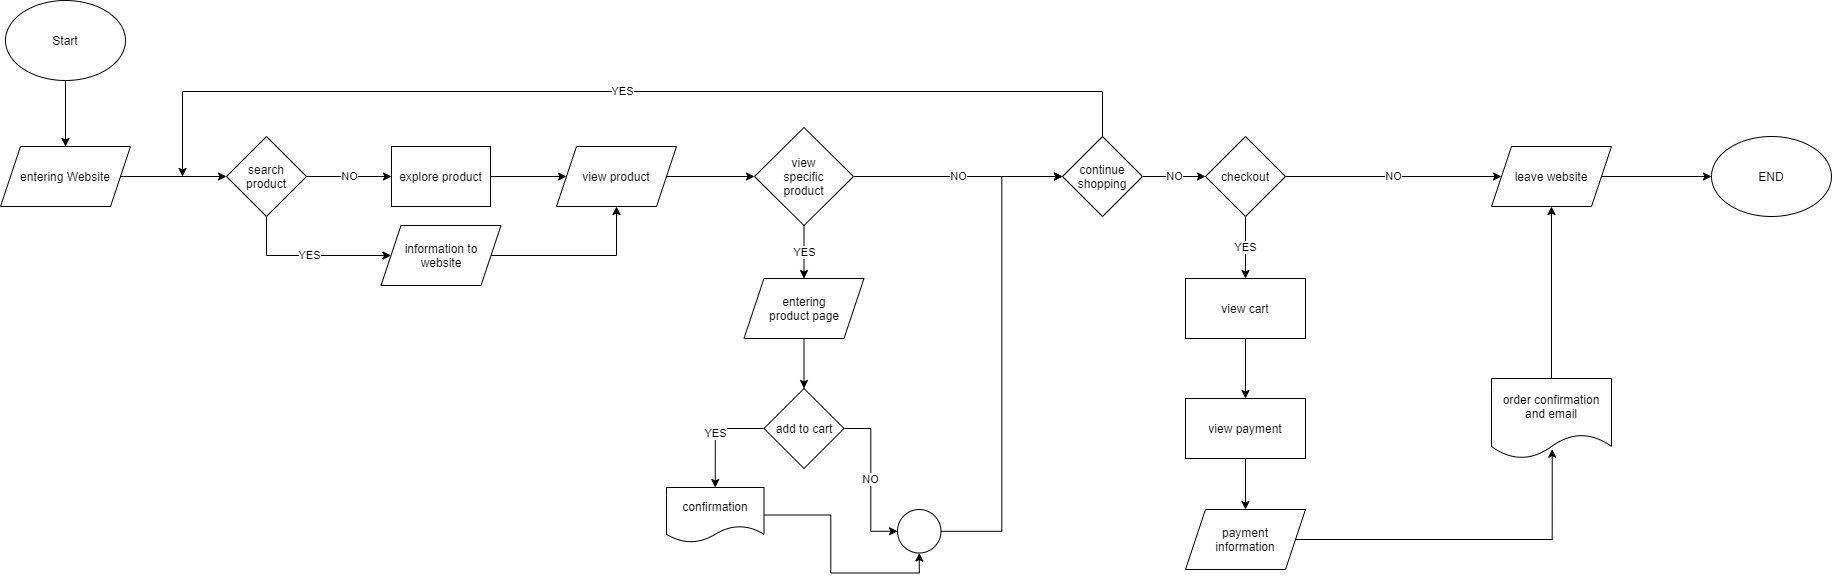

The diagram above was exported from draw.io. Its source (the exported page's mxGraphModel, read from the mxfile embedded in the PNG):
<mxGraphModel dx="1006" dy="446" grid="1" gridSize="11" guides="1" tooltips="1" connect="1" arrows="1" fold="1" page="1" pageScale="1" pageWidth="1200" pageHeight="1600" math="0" shadow="0">
  <root>
    <mxCell id="0" />
    <mxCell id="1" parent="0" />
    <mxCell id="10" style="edgeStyle=orthogonalEdgeStyle;rounded=0;orthogonalLoop=1;jettySize=auto;html=1;" edge="1" parent="1" source="9" target="11">
      <mxGeometry relative="1" as="geometry">
        <mxPoint x="70" y="180" as="targetPoint" />
      </mxGeometry>
    </mxCell>
    <mxCell id="9" value="Start" style="ellipse;whiteSpace=wrap;html=1;" vertex="1" parent="1">
      <mxGeometry x="10" y="30" width="120" height="80" as="geometry" />
    </mxCell>
    <object label="" sdads="" id="24">
      <mxCell style="edgeStyle=orthogonalEdgeStyle;rounded=0;orthogonalLoop=1;jettySize=auto;html=1;entryX=0;entryY=0.5;entryDx=0;entryDy=0;" edge="1" parent="1" source="11" target="58">
        <mxGeometry relative="1" as="geometry">
          <mxPoint x="198" y="206" as="targetPoint" />
          <Array as="points" />
        </mxGeometry>
      </mxCell>
    </object>
    <mxCell id="11" value="entering Website" style="shape=parallelogram;perimeter=parallelogramPerimeter;whiteSpace=wrap;html=1;fixedSize=1;" vertex="1" parent="1">
      <mxGeometry x="5" y="176" width="130" height="60" as="geometry" />
    </mxCell>
    <mxCell id="42" style="edgeStyle=orthogonalEdgeStyle;rounded=0;orthogonalLoop=1;jettySize=auto;html=1;exitX=1;exitY=0.5;exitDx=0;exitDy=0;entryX=0;entryY=0.5;entryDx=0;entryDy=0;" edge="1" parent="1" source="39" target="41">
      <mxGeometry relative="1" as="geometry" />
    </mxCell>
    <mxCell id="39" value="view product" style="shape=parallelogram;perimeter=parallelogramPerimeter;whiteSpace=wrap;html=1;fixedSize=1;" vertex="1" parent="1">
      <mxGeometry x="561" y="176" width="120" height="60" as="geometry" />
    </mxCell>
    <mxCell id="44" value="YES" style="edgeStyle=orthogonalEdgeStyle;rounded=0;orthogonalLoop=1;jettySize=auto;html=1;entryX=0.5;entryY=0;entryDx=0;entryDy=0;" edge="1" parent="1" source="41" target="43">
      <mxGeometry relative="1" as="geometry" />
    </mxCell>
    <mxCell id="57" value="NO" style="edgeStyle=orthogonalEdgeStyle;rounded=0;orthogonalLoop=1;jettySize=auto;html=1;exitX=1;exitY=0.5;exitDx=0;exitDy=0;entryX=0;entryY=0.5;entryDx=0;entryDy=0;" edge="1" parent="1" source="41" target="54">
      <mxGeometry relative="1" as="geometry" />
    </mxCell>
    <mxCell id="41" value="view&lt;br&gt;specific&lt;br&gt;product" style="rhombus;whiteSpace=wrap;html=1;" vertex="1" parent="1">
      <mxGeometry x="759" y="157" width="99" height="98" as="geometry" />
    </mxCell>
    <mxCell id="46" style="edgeStyle=orthogonalEdgeStyle;rounded=0;orthogonalLoop=1;jettySize=auto;html=1;exitX=0.5;exitY=1;exitDx=0;exitDy=0;entryX=0.5;entryY=0;entryDx=0;entryDy=0;" edge="1" parent="1" source="43" target="45">
      <mxGeometry relative="1" as="geometry" />
    </mxCell>
    <mxCell id="43" value="entering&lt;br&gt;product page" style="shape=parallelogram;perimeter=parallelogramPerimeter;whiteSpace=wrap;html=1;fixedSize=1;" vertex="1" parent="1">
      <mxGeometry x="748.5" y="308" width="120" height="60" as="geometry" />
    </mxCell>
    <mxCell id="49" value="YES" style="edgeStyle=orthogonalEdgeStyle;rounded=0;orthogonalLoop=1;jettySize=auto;html=1;exitX=0;exitY=0.5;exitDx=0;exitDy=0;entryX=0.5;entryY=0;entryDx=0;entryDy=0;" edge="1" parent="1" source="45" target="50">
      <mxGeometry relative="1" as="geometry">
        <mxPoint x="720" y="517" as="targetPoint" />
      </mxGeometry>
    </mxCell>
    <mxCell id="53" value="NO" style="edgeStyle=orthogonalEdgeStyle;rounded=0;orthogonalLoop=1;jettySize=auto;html=1;exitX=1;exitY=0.5;exitDx=0;exitDy=0;entryX=0;entryY=0.5;entryDx=0;entryDy=0;" edge="1" parent="1" source="45" target="51">
      <mxGeometry relative="1" as="geometry">
        <mxPoint x="880" y="605" as="targetPoint" />
      </mxGeometry>
    </mxCell>
    <mxCell id="45" value="add to cart" style="rhombus;whiteSpace=wrap;html=1;" vertex="1" parent="1">
      <mxGeometry x="768.5" y="418" width="80" height="80" as="geometry" />
    </mxCell>
    <mxCell id="52" style="edgeStyle=orthogonalEdgeStyle;rounded=0;orthogonalLoop=1;jettySize=auto;html=1;entryX=0.5;entryY=1;entryDx=0;entryDy=0;" edge="1" parent="1" source="50" target="51">
      <mxGeometry relative="1" as="geometry" />
    </mxCell>
    <mxCell id="50" value="confirmation&lt;br&gt;" style="shape=document;whiteSpace=wrap;html=1;boundedLbl=1;" vertex="1" parent="1">
      <mxGeometry x="671" y="517" width="97.5" height="55" as="geometry" />
    </mxCell>
    <mxCell id="56" style="edgeStyle=orthogonalEdgeStyle;rounded=0;orthogonalLoop=1;jettySize=auto;html=1;entryX=0;entryY=0.5;entryDx=0;entryDy=0;" edge="1" parent="1" source="51" target="54">
      <mxGeometry relative="1" as="geometry" />
    </mxCell>
    <mxCell id="51" value="" style="ellipse;whiteSpace=wrap;html=1;aspect=fixed;" vertex="1" parent="1">
      <mxGeometry x="902" y="539" width="43.5" height="43.5" as="geometry" />
    </mxCell>
    <mxCell id="67" value="YES&lt;br&gt;" style="edgeStyle=orthogonalEdgeStyle;rounded=0;orthogonalLoop=1;jettySize=auto;html=1;" edge="1" parent="1" source="54">
      <mxGeometry relative="1" as="geometry">
        <mxPoint x="187" y="206" as="targetPoint" />
        <Array as="points">
          <mxPoint x="1107" y="121" />
        </Array>
      </mxGeometry>
    </mxCell>
    <mxCell id="70" value="NO" style="edgeStyle=orthogonalEdgeStyle;rounded=0;orthogonalLoop=1;jettySize=auto;html=1;entryX=0;entryY=0.5;entryDx=0;entryDy=0;" edge="1" parent="1" source="54" target="69">
      <mxGeometry relative="1" as="geometry" />
    </mxCell>
    <mxCell id="54" value="continue&lt;br&gt;shopping&lt;br&gt;" style="rhombus;whiteSpace=wrap;html=1;" vertex="1" parent="1">
      <mxGeometry x="1067" y="166" width="80" height="80" as="geometry" />
    </mxCell>
    <mxCell id="62" value="YES" style="edgeStyle=orthogonalEdgeStyle;rounded=0;orthogonalLoop=1;jettySize=auto;html=1;exitX=0.5;exitY=1;exitDx=0;exitDy=0;entryX=0;entryY=0.5;entryDx=0;entryDy=0;" edge="1" parent="1" source="58" target="61">
      <mxGeometry relative="1" as="geometry">
        <mxPoint x="271" y="297" as="targetPoint" />
        <Array as="points">
          <mxPoint x="271" y="285" />
        </Array>
      </mxGeometry>
    </mxCell>
    <mxCell id="64" value="NO" style="edgeStyle=orthogonalEdgeStyle;rounded=0;orthogonalLoop=1;jettySize=auto;html=1;" edge="1" parent="1" source="58">
      <mxGeometry relative="1" as="geometry">
        <mxPoint x="396" y="206" as="targetPoint" />
      </mxGeometry>
    </mxCell>
    <mxCell id="58" value="search&lt;br&gt;product" style="rhombus;whiteSpace=wrap;html=1;" vertex="1" parent="1">
      <mxGeometry x="231" y="166" width="80" height="80" as="geometry" />
    </mxCell>
    <mxCell id="63" style="edgeStyle=orthogonalEdgeStyle;rounded=0;orthogonalLoop=1;jettySize=auto;html=1;exitX=1;exitY=0.5;exitDx=0;exitDy=0;entryX=0.5;entryY=1;entryDx=0;entryDy=0;" edge="1" parent="1" source="61" target="39">
      <mxGeometry relative="1" as="geometry" />
    </mxCell>
    <mxCell id="61" value="information to&lt;br&gt;website&lt;br&gt;" style="shape=parallelogram;perimeter=parallelogramPerimeter;whiteSpace=wrap;html=1;fixedSize=1;" vertex="1" parent="1">
      <mxGeometry x="385.5" y="255" width="120" height="60" as="geometry" />
    </mxCell>
    <mxCell id="66" style="edgeStyle=orthogonalEdgeStyle;rounded=0;orthogonalLoop=1;jettySize=auto;html=1;entryX=0;entryY=0.5;entryDx=0;entryDy=0;" edge="1" parent="1" source="65" target="39">
      <mxGeometry relative="1" as="geometry" />
    </mxCell>
    <mxCell id="65" value="explore product&lt;br&gt;" style="rounded=0;whiteSpace=wrap;html=1;" vertex="1" parent="1">
      <mxGeometry x="396" y="176" width="99" height="60" as="geometry" />
    </mxCell>
    <mxCell id="72" value="YES" style="edgeStyle=orthogonalEdgeStyle;rounded=0;orthogonalLoop=1;jettySize=auto;html=1;exitX=0.5;exitY=1;exitDx=0;exitDy=0;entryX=0.5;entryY=0;entryDx=0;entryDy=0;" edge="1" parent="1" source="69">
      <mxGeometry relative="1" as="geometry">
        <mxPoint x="1250" y="308" as="targetPoint" />
      </mxGeometry>
    </mxCell>
    <mxCell id="81" value="NO" style="edgeStyle=orthogonalEdgeStyle;rounded=0;orthogonalLoop=1;jettySize=auto;html=1;exitX=1;exitY=0.5;exitDx=0;exitDy=0;entryX=0;entryY=0.5;entryDx=0;entryDy=0;" edge="1" parent="1" source="69" target="80">
      <mxGeometry relative="1" as="geometry" />
    </mxCell>
    <mxCell id="69" value="checkout&lt;br&gt;" style="rhombus;whiteSpace=wrap;html=1;" vertex="1" parent="1">
      <mxGeometry x="1210" y="166" width="80" height="80" as="geometry" />
    </mxCell>
    <mxCell id="74" style="edgeStyle=orthogonalEdgeStyle;rounded=0;orthogonalLoop=1;jettySize=auto;html=1;exitX=0.5;exitY=1;exitDx=0;exitDy=0;entryX=0.5;entryY=0;entryDx=0;entryDy=0;" edge="1" parent="1">
      <mxGeometry relative="1" as="geometry">
        <mxPoint x="1250" y="368" as="sourcePoint" />
        <mxPoint x="1250" y="428" as="targetPoint" />
      </mxGeometry>
    </mxCell>
    <mxCell id="76" style="edgeStyle=orthogonalEdgeStyle;rounded=0;orthogonalLoop=1;jettySize=auto;html=1;exitX=0.5;exitY=1;exitDx=0;exitDy=0;entryX=0.5;entryY=0;entryDx=0;entryDy=0;" edge="1" parent="1" target="75">
      <mxGeometry relative="1" as="geometry">
        <mxPoint x="1250" y="488" as="sourcePoint" />
      </mxGeometry>
    </mxCell>
    <mxCell id="83" style="edgeStyle=orthogonalEdgeStyle;rounded=0;orthogonalLoop=1;jettySize=auto;html=1;exitX=1;exitY=0.5;exitDx=0;exitDy=0;entryX=0.506;entryY=0.883;entryDx=0;entryDy=0;entryPerimeter=0;" edge="1" parent="1" source="75" target="82">
      <mxGeometry relative="1" as="geometry">
        <mxPoint x="1573" y="517" as="targetPoint" />
      </mxGeometry>
    </mxCell>
    <mxCell id="75" value="payment&lt;br&gt;information" style="shape=parallelogram;perimeter=parallelogramPerimeter;whiteSpace=wrap;html=1;fixedSize=1;" vertex="1" parent="1">
      <mxGeometry x="1190" y="539" width="120" height="60" as="geometry" />
    </mxCell>
    <mxCell id="77" value="view cart" style="rounded=0;whiteSpace=wrap;html=1;" vertex="1" parent="1">
      <mxGeometry x="1190" y="308" width="120" height="60" as="geometry" />
    </mxCell>
    <mxCell id="78" value="view payment" style="rounded=0;whiteSpace=wrap;html=1;" vertex="1" parent="1">
      <mxGeometry x="1190" y="428" width="120" height="60" as="geometry" />
    </mxCell>
    <mxCell id="87" style="edgeStyle=orthogonalEdgeStyle;rounded=0;orthogonalLoop=1;jettySize=auto;html=1;entryX=0;entryY=0.5;entryDx=0;entryDy=0;" edge="1" parent="1" source="80" target="86">
      <mxGeometry relative="1" as="geometry" />
    </mxCell>
    <mxCell id="80" value="leave website" style="shape=parallelogram;perimeter=parallelogramPerimeter;whiteSpace=wrap;html=1;fixedSize=1;" vertex="1" parent="1">
      <mxGeometry x="1496" y="176" width="120" height="60" as="geometry" />
    </mxCell>
    <mxCell id="85" style="edgeStyle=orthogonalEdgeStyle;rounded=0;orthogonalLoop=1;jettySize=auto;html=1;entryX=0.5;entryY=1;entryDx=0;entryDy=0;" edge="1" parent="1" source="82" target="80">
      <mxGeometry relative="1" as="geometry" />
    </mxCell>
    <mxCell id="82" value="order confirmation&lt;br&gt;and email&lt;br&gt;" style="shape=document;whiteSpace=wrap;html=1;boundedLbl=1;" vertex="1" parent="1">
      <mxGeometry x="1496" y="408" width="120" height="80" as="geometry" />
    </mxCell>
    <mxCell id="86" value="END" style="ellipse;whiteSpace=wrap;html=1;" vertex="1" parent="1">
      <mxGeometry x="1716" y="166" width="120" height="80" as="geometry" />
    </mxCell>
  </root>
</mxGraphModel>